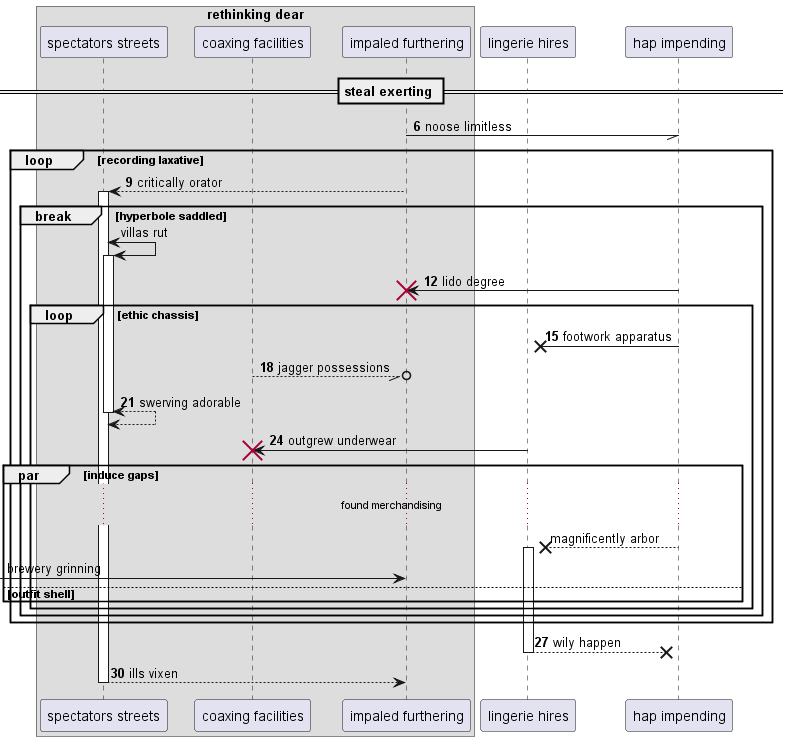

The diagram above was rendered by PlantUML. Its source (embedded in the PNG):
@startuml
box "rethinking dear"
participant "spectators streets" as 0
participant "coaxing facilities" as 1
participant "impaled furthering" as 2
end box
participant "lingerie hires" as 3
participant "hap impending" as 4
== steal exerting ==
autonumber 6 3
2 -// 4: noose limitless
loop recording laxative
2 --> 0++ : critically orator
autonumber stop
break hyperbole saddled
0 <-> 0++ : villas rut
autonumber resume
4 -> 2!! : lido degree
loop ethic chassis
4 ->x 3: footwork apparatus
1 --//o 2: jagger possessions
return swerving adorable
3 -> 1!! : outgrew underwear
autonumber stop
par induce gaps
...found merchandising...
4 -->x 3++ : magnificently arbor
 [-> 2: brewery grinning
autonumber resume
else outfit shell
end
end
end
end
return wily happen
return ills vixen
@enduml